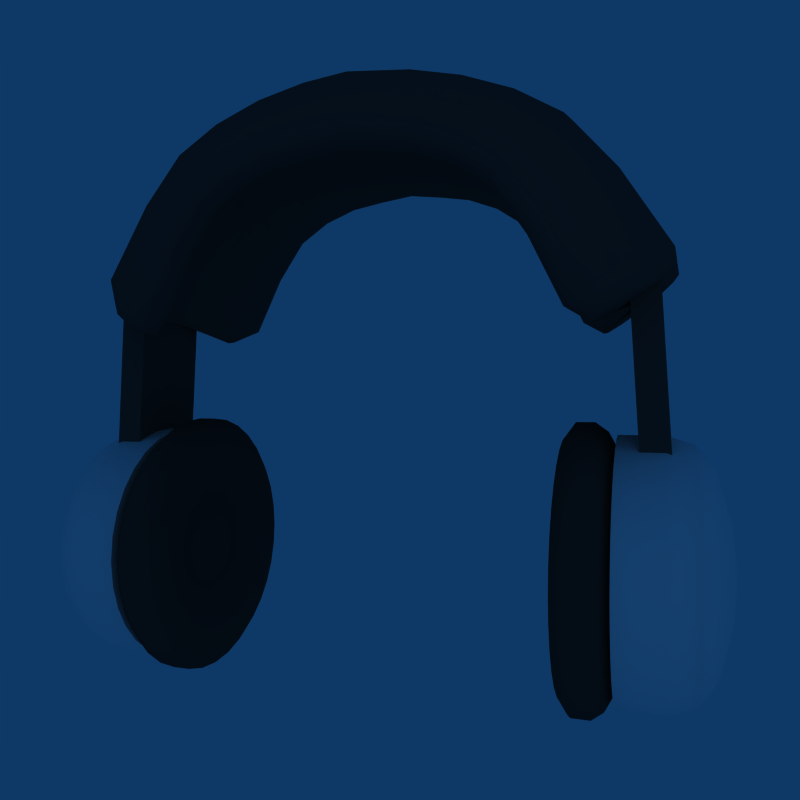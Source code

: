 # Source: sound.blend  (saved by Blender 2.49.2; exported with 4.5.12 LTS)
import bpy
from mathutils import Matrix  # noqa: F401  (used for matrix-valued properties, if any)

bpy.ops.wm.read_factory_settings(use_empty=True)
scene = bpy.context.scene
scene.name = 'Scene'

# ---- collections
col_collection_1 = bpy.data.collections.new('Collection 1'); scene.collection.children.link(col_collection_1)

# ---- materials (node trees are filled in below, after node groups)
mat_white_plastic = bpy.data.materials.new('White Plastic')
mat_white_plastic.alpha_threshold = 0.0
mat_white_plastic.diffuse_color = (1.0, 1.0, 1.0, 1.0)
mat_white_plastic.roughness = 0.5
mat_white_plastic.line_color = (0.0, 0.0, 0.0, 1.0)
mat_soft_rubber = bpy.data.materials.new('Soft Rubber')
mat_soft_rubber.alpha_threshold = 0.0
mat_soft_rubber.diffuse_color = (0.2081, 0.2081, 0.2081, 1.0)
mat_soft_rubber.roughness = 0.5
mat_soft_rubber.specular_intensity = 0.3528
mat_soft_rubber.line_color = (0.0, 0.0, 0.0, 1.0)
mat_metal = bpy.data.materials.new('Metal')
mat_metal.alpha_threshold = 0.0
mat_metal.diffuse_color = (0.2551, 0.2551, 0.2551, 1.0)
mat_metal.specular_color = (0.6545, 0.6545, 0.6545)
mat_metal.roughness = 0.5
mat_metal.specular_intensity = 1.03
mat_metal.line_color = (0.0, 0.0, 0.0, 1.0)

# ---- node groups
ng_auto_smooth = bpy.data.node_groups.new('Auto Smooth', 'GeometryNodeTree')
_s = ng_auto_smooth.interface.new_socket(name='Geometry', in_out='OUTPUT', socket_type='NodeSocketGeometry')
_s = ng_auto_smooth.interface.new_socket(name='Geometry', in_out='INPUT', socket_type='NodeSocketGeometry')
_s = ng_auto_smooth.interface.new_socket(name='Angle', in_out='INPUT', socket_type='NodeSocketFloat')
_s.subtype = 'ANGLE'
_s.min_value = 0.0
_s.max_value = 3.142
ng_auto_smooth.is_modifier = True
_N = ng_auto_smooth.nodes; _L = ng_auto_smooth.links
n0 = _N.new('NodeGroupOutput'); n0.name = 'Group Output'; n0.location = (480, -100)
n1 = _N.new('NodeGroupInput'); n1.name = 'Group Input'; n1.location = (-420, -300)
n2 = _N.new('NodeGroupInput'); n2.name = 'Group Input.001'; n2.location = (-60, -100)
n3 = _N.new('GeometryNodeSetShadeSmooth'); n3.name = 'Set Shade Smooth'; n3.location = (120, -100)
n3.domain = 'EDGE'
n4 = _N.new('GeometryNodeSetShadeSmooth'); n4.name = 'Set Shade Smooth.001'; n4.location = (300, -100)
n5 = _N.new('GeometryNodeInputMeshEdgeAngle'); n5.name = 'Edge Angle'; n5.location = (-420, -220)
n6 = _N.new('GeometryNodeInputEdgeSmooth'); n6.name = 'Is Edge Smooth'; n6.location = (-60, -160)
n7 = _N.new('GeometryNodeInputShadeSmooth'); n7.name = 'Is Face Smooth'; n7.location = (-240, -340)
n8 = _N.new('FunctionNodeBooleanMath'); n8.name = 'Boolean Math'; n8.location = (-60, -220)
n9 = _N.new('FunctionNodeCompare'); n9.name = 'Compare'; n9.location = (-240, -180)
n9.operation = 'LESS_EQUAL'
_L.new(n5.outputs[0], n9.inputs[0])
_L.new(n4.outputs[0], n0.inputs[0])
_L.new(n1.outputs[1], n9.inputs[1])
_L.new(n9.outputs[0], n8.inputs[0])
_L.new(n7.outputs[0], n8.inputs[1])
_L.new(n2.outputs[0], n3.inputs[0])
_L.new(n6.outputs[0], n3.inputs[1])
_L.new(n3.outputs[0], n4.inputs[0])
_L.new(n8.outputs[0], n3.inputs[2])
n0.is_active_output = True

# ---- material node trees

# ---- world
world_world = bpy.data.worlds.new('World'); scene.world = world_world
world_world.color = (0.05656, 0.2208, 0.4)
world_world.use_sun_shadow = False
world_world.sun_shadow_jitter_overblur = 0.0
world_world.cycles.sampling_method = 'MANUAL'
world_world.cycles.sample_map_resolution = 256

# ---- cameras
cam_camera = bpy.data.cameras.new('Camera')
cam_camera.passepartout_alpha = 0.2
cam_camera.clip_end = 100.0
cam_camera.lens = 35.0
cam_camera.ortho_scale = 7.314
cam_camera.show_passepartout = False
cam_camera.show_safe_areas = True
cam_camera.dof.focus_distance = 0.0
cam_camera.dof.aperture_fstop = 128.0

# ---- lights
light_spot = bpy.data.lights.new('Spot', 'POINT')
light_spot.transmission_factor = 0.0
light_spot.cutoff_distance = 30.0
light_spot.energy = 160.3
light_spot.shadow_buffer_clip_start = 1.001
light_spot.shadow_soft_size = 1.0
light_spot.shadow_maximum_resolution = 0.006
light_spot.use_absolute_resolution = True
light_spot.cycles.use_multiple_importance_sampling = False

# ---- meshes
me_cube = bpy.data.meshes.new('Cube')
me_cube.from_pydata([(0.3652, -0.2919, 2.379), (0.348, -0.6743, 2.228), (0.3229, -0.8957, 2.007), (0.3004, -0.9561, 1.81), (0.285, -0.8899, 1.674), (0.2814, -0.7117, 1.643), (0.297, -0.4774, 1.78), (0.3123, -0.2216, 1.915), (1.871, -0.2919, 1.528), (1.761, -0.6743, 1.413), (1.602, -0.8957, 1.245), (1.459, -0.9561, 1.095), (1.361, -0.8899, 0.9911), (1.338, -0.7117, 0.9671), (1.437, -0.4774, 1.072), (1.535, -0.2216, 1.174), (2.299, -0.0003861, 0.9504), (2.256, -0.2919, 0.922), (2.118, -0.6743, 0.8296), (1.915, -0.8957, 0.6946), (1.734, -0.9561, 0.5738), (1.609, -0.8899, 0.4906), (1.58, -0.7117, 0.4712), (1.706, -0.4774, 0.5555), (1.83, -0.2216, 0.6377), (2.292, -0.2399, 0.7224), (2.182, -0.542, 0.6494), (2.022, -0.7169, 0.5428), (1.879, -0.7646, 0.4473), (1.78, -0.7123, 0.3816), (1.757, -0.5715, 0.3663), (1.857, -0.3864, 0.4329), (1.955, -0.1843, 0.4978), (1.997, -0.0003866, 0.5259), (1.955, 0.1835, 0.4978), (1.857, 0.3857, 0.4329), (1.757, 0.5708, 0.3663), (1.78, 0.7116, 0.3816), (1.879, 0.7638, 0.4473), (2.022, 0.7161, 0.5428), (2.182, 0.5412, 0.6494), (2.325, -0.0003862, 0.7449), (2.292, 0.2391, 0.7224), (1.883, -0.0003862, 0.6733), (1.83, 0.2208, 0.6377), (1.706, 0.4766, 0.5555), (1.58, 0.7109, 0.4712), (1.609, 0.8892, 0.4906), (1.734, 0.9553, 0.5738), (1.915, 0.8949, 0.6946), (2.118, 0.6735, 0.8296), (2.256, 0.2912, 0.922), (1.577, -0.0003862, 1.218), (1.535, 0.2208, 1.174), (1.437, 0.4766, 1.072), (1.338, 0.7109, 0.9671), (1.361, 0.8892, 0.9911), (1.459, 0.9553, 1.095), (1.602, 0.8949, 1.245), (1.761, 0.6735, 1.413), (1.904, -0.0003861, 1.563), (1.871, 0.2912, 1.528), (0.3189, -0.0003862, 1.973), (0.3123, 0.2208, 1.915), (0.297, 0.4766, 1.78), (0.2814, 0.7109, 1.643), (0.285, 0.8892, 1.674), (0.3004, 0.9553, 1.81), (0.3229, 0.8949, 2.007), (0.348, 0.6735, 2.228), (0.3652, 0.2912, 2.379), (0.3705, -0.000386, 2.425), (1.173, -0.2919, 2.131), (1.105, -0.6743, 1.999), (1.005, -0.8957, 1.808), (0.9161, -0.9561, 1.636), (0.8548, -0.8899, 1.518), (0.8405, -0.7117, 1.49), (0.9027, -0.4774, 1.61), (0.9633, -0.2216, 1.727), (0.9895, -0.0003862, 1.777), (0.9633, 0.2208, 1.727), (0.9027, 0.4766, 1.61), (0.8405, 0.7109, 1.49), (0.8548, 0.8892, 1.518), (0.9161, 0.9553, 1.636), (1.005, 0.8949, 1.808), (1.105, 0.6735, 1.999), (1.194, -0.0003861, 2.171), (1.173, 0.2912, 2.131), (2.198, 0.3956, 0.7755), (2.284, 0.3956, -0.6993), (2.072, 0.3956, -0.7451), (1.986, 0.3956, 0.7296), (2.198, -0.3956, 0.7755), (2.284, -0.3956, -0.6993), (2.072, -0.3956, -0.7451), (1.986, -0.3956, 0.7296), (1.895, 0.7298, -0.7258), (1.895, 0.8542, -0.8773), (1.895, 0.9466, -1.05), (1.895, 1.003, -1.238), (1.895, 1.023, -1.433), (1.895, 1.003, -1.628), (1.895, 0.9466, -1.816), (1.895, 0.8542, -1.988), (1.895, 0.7298, -2.14), (1.895, 0.5783, -2.264), (1.895, 0.4054, -2.357), (1.895, 0.2178, -2.414), (1.895, 0.02269, -2.433), (1.895, -0.1724, -2.414), (1.895, -0.36, -2.357), (1.895, -0.5329, -2.264), (1.895, -0.6844, -2.14), (1.895, -0.8088, -1.988), (1.895, -0.9012, -1.816), (1.895, -0.9581, -1.628), (1.895, -0.9773, -1.433), (1.895, -0.9581, -1.238), (1.895, -0.9012, -1.05), (1.895, -0.8088, -0.8773), (1.895, -0.6844, -0.7258), (1.895, -0.5329, -0.6014), (1.895, -0.36, -0.509), (1.895, -0.1724, -0.4521), (1.895, 0.02269, -0.4329), (1.895, 0.2178, -0.4521), (1.895, 0.4054, -0.509), (1.895, 0.5783, -0.6014), (2.237, 0.8542, -0.8773), (2.237, 0.7298, -0.7258), (2.237, 0.9466, -1.05), (2.237, 1.003, -1.238), (2.237, 1.023, -1.433), (2.237, 1.003, -1.628), (2.237, 0.9466, -1.816), (2.237, 0.8542, -1.988), (2.237, 0.7298, -2.14), (2.237, 0.5783, -2.264), (2.237, 0.4054, -2.357), (2.237, 0.2178, -2.414), (2.237, 0.02269, -2.433), (2.237, -0.1724, -2.414), (2.237, -0.36, -2.357), (2.237, -0.5329, -2.264), (2.237, -0.6844, -2.14), (2.237, -0.8088, -1.988), (2.237, -0.9012, -1.816), (2.237, -0.9581, -1.628), (2.237, -0.9773, -1.433), (2.237, -0.9581, -1.238), (2.237, -0.9012, -1.05), (2.237, -0.8088, -0.8773), (2.237, -0.6844, -0.7258), (2.237, -0.5329, -0.6014), (2.237, -0.36, -0.509), (2.237, -0.1724, -0.4521), (2.237, 0.02269, -0.4329), (2.237, 0.2178, -0.4521), (2.237, 0.4054, -0.509), (2.237, 0.5783, -0.6014), (2.437, 0.8023, -0.912), (2.437, 0.6857, -0.7699), (2.437, 0.889, -1.074), (2.437, 0.9423, -1.25), (2.437, 0.9603, -1.433), (2.437, 0.9423, -1.616), (2.437, 0.889, -1.792), (2.437, 0.8023, -1.954), (2.437, 0.6857, -2.096), (2.437, 0.5436, -2.213), (2.437, 0.3815, -2.299), (2.437, 0.2056, -2.353), (2.437, 0.02269, -2.371), (2.437, -0.1602, -2.353), (2.437, -0.3361, -2.299), (2.437, -0.4982, -2.213), (2.437, -0.6403, -2.096), (2.437, -0.7569, -1.954), (2.437, -0.8436, -1.792), (2.437, -0.8969, -1.616), (2.437, -0.9149, -1.433), (2.437, -0.8969, -1.25), (2.437, -0.8436, -1.074), (2.437, -0.7569, -0.912), (2.437, -0.6403, -0.7699), (2.437, -0.4982, -0.6533), (2.437, -0.3361, -0.5666), (2.437, -0.1602, -0.5133), (2.437, 0.02269, -0.4953), (2.437, 0.2056, -0.5133), (2.437, 0.3815, -0.5666), (2.437, 0.5436, -0.6533), (2.582, 0.6425, -1.019), (2.582, 0.5498, -0.9058), (2.582, 0.7114, -1.148), (2.582, 0.7539, -1.287), (2.582, 0.7682, -1.433), (2.582, 0.7539, -1.578), (2.582, 0.7114, -1.718), (2.582, 0.6425, -1.847), (2.582, 0.5498, -1.96), (2.582, 0.4369, -2.053), (2.582, 0.308, -2.122), (2.582, 0.1681, -2.164), (2.582, 0.02269, -2.178), (2.582, -0.1227, -2.164), (2.582, -0.2626, -2.122), (2.582, -0.3915, -2.053), (2.582, -0.5045, -1.96), (2.582, -0.5972, -1.847), (2.582, -0.6661, -1.718), (2.582, -0.7085, -1.578), (2.582, -0.7228, -1.433), (2.582, -0.7085, -1.287), (2.582, -0.6661, -1.148), (2.582, -0.5972, -1.019), (2.582, -0.5045, -0.9058), (2.582, -0.3915, -0.813), (2.582, -0.2626, -0.7441), (2.582, -0.1227, -0.7017), (2.582, 0.02269, -0.6874), (2.582, 0.1681, -0.7017), (2.582, 0.308, -0.7442), (2.582, 0.4369, -0.813), (2.679, 0.3594, -1.208), (2.679, 0.309, -1.147), (2.679, 0.3968, -1.278), (2.679, 0.4199, -1.354), (2.679, 0.4277, -1.433), (2.679, 0.4199, -1.512), (2.679, 0.3968, -1.588), (2.679, 0.3594, -1.658), (2.679, 0.309, -1.719), (2.679, 0.2477, -1.77), (2.679, 0.1777, -1.807), (2.679, 0.1017, -1.83), (2.679, 0.02269, -1.838), (2.679, -0.05631, -1.83), (2.679, -0.1323, -1.807), (2.679, -0.2023, -1.77), (2.679, -0.2637, -1.719), (2.679, -0.314, -1.658), (2.679, -0.3514, -1.588), (2.679, -0.3745, -1.512), (2.679, -0.3823, -1.433), (2.679, -0.3745, -1.354), (2.679, -0.3514, -1.278), (2.679, -0.314, -1.208), (2.679, -0.2637, -1.147), (2.679, -0.2023, -1.096), (2.679, -0.1323, -1.059), (2.679, -0.05631, -1.036), (2.679, 0.02269, -1.028), (2.679, 0.1017, -1.036), (2.679, 0.1777, -1.059), (2.679, 0.2477, -1.096), (2.727, 0.02269, -1.433), (1.895, 0.6494, -0.8062), (1.895, 0.7596, -0.9405), (1.895, 0.8415, -1.094), (1.895, 0.892, -1.26), (1.895, 0.909, -1.433), (1.895, 0.892, -1.606), (1.895, 0.8415, -1.772), (1.895, 0.7596, -1.925), (1.895, 0.6494, -2.06), (1.895, 0.5151, -2.17), (1.895, 0.3619, -2.252), (1.895, 0.1956, -2.302), (1.895, 0.02269, -2.319), (1.895, -0.1502, -2.302), (1.895, -0.3165, -2.252), (1.895, -0.4697, -2.17), (1.895, -0.604, -2.06), (1.895, -0.7142, -1.925), (1.895, -0.7961, -1.772), (1.895, -0.8466, -1.606), (1.895, -0.8636, -1.433), (1.895, -0.8466, -1.26), (1.895, -0.7961, -1.094), (1.895, -0.7142, -0.9405), (1.895, -0.604, -0.8062), (1.895, -0.4697, -0.696), (1.895, -0.3165, -0.6141), (1.895, -0.1502, -0.5636), (1.895, 0.02269, -0.5466), (1.895, 0.1956, -0.5636), (1.895, 0.3619, -0.6141), (1.895, 0.5151, -0.696), (1.816, 0.8803, -0.8598), (1.816, 0.7521, -0.7035), (1.816, 0.9757, -1.038), (1.816, 1.034, -1.232), (1.816, 1.054, -1.433), (1.816, 1.034, -1.634), (1.816, 0.9757, -1.828), (1.816, 0.8803, -2.006), (1.816, 0.7521, -2.162), (1.816, 0.5957, -2.291), (1.816, 0.4174, -2.386), (1.816, 0.2239, -2.445), (1.816, 0.02269, -2.464), (1.816, -0.1785, -2.445), (1.816, -0.372, -2.386), (1.816, -0.5504, -2.291), (1.816, -0.7067, -2.162), (1.816, -0.8349, -2.006), (1.816, -0.9303, -1.828), (1.816, -0.989, -1.634), (1.816, -1.009, -1.433), (1.816, -0.989, -1.232), (1.816, -0.9303, -1.038), (1.816, -0.8349, -0.8598), (1.816, -0.7067, -0.7035), (1.816, -0.5504, -0.5753), (1.816, -0.372, -0.4799), (1.816, -0.1785, -0.4212), (1.816, 0.02269, -0.4014), (1.816, 0.2239, -0.4212), (1.816, 0.4174, -0.4799), (1.816, 0.5958, -0.5753), (1.731, 0.7957, -0.6599), (1.731, 0.9316, -0.8256), (1.731, 1.033, -1.015), (1.731, 1.095, -1.22), (1.731, 1.116, -1.433), (1.731, 1.095, -1.646), (1.731, 1.033, -1.851), (1.731, 0.9316, -2.04), (1.731, 0.7957, -2.206), (1.731, 0.63, -2.342), (1.731, 0.441, -2.443), (1.731, 0.236, -2.505), (1.731, 0.02269, -2.526), (1.731, -0.1906, -2.505), (1.731, -0.3956, -2.443), (1.731, -0.5846, -2.342), (1.731, -0.7503, -2.206), (1.731, -0.8862, -2.04), (1.731, -0.9872, -1.851), (1.731, -1.049, -1.646), (1.731, -1.07, -1.433), (1.731, -1.049, -1.22), (1.731, -0.9872, -1.015), (1.731, -0.8862, -0.8256), (1.731, -0.7503, -0.6599), (1.731, -0.5846, -0.524), (1.731, -0.3956, -0.423), (1.731, -0.1906, -0.3608), (1.731, 0.02269, -0.3397), (1.731, 0.236, -0.3608), (1.731, 0.441, -0.423), (1.731, 0.63, -0.524), (1.587, 0.9316, -0.8256), (1.587, 0.7957, -0.6599), (1.587, 1.033, -1.015), (1.587, 1.095, -1.22), (1.587, 1.116, -1.433), (1.587, 1.095, -1.646), (1.587, 1.033, -1.851), (1.587, 0.9316, -2.04), (1.587, 0.7957, -2.206), (1.587, 0.63, -2.342), (1.587, 0.441, -2.443), (1.587, 0.236, -2.505), (1.587, 0.02269, -2.526), (1.587, -0.1906, -2.505), (1.587, -0.3956, -2.443), (1.587, -0.5846, -2.342), (1.587, -0.7503, -2.206), (1.587, -0.8862, -2.04), (1.587, -0.9872, -1.851), (1.587, -1.049, -1.646), (1.587, -1.07, -1.433), (1.587, -1.049, -1.22), (1.587, -0.9872, -1.015), (1.587, -0.8862, -0.8256), (1.587, -0.7503, -0.6599), (1.587, -0.5846, -0.524), (1.587, -0.3956, -0.423), (1.587, -0.1906, -0.3608), (1.587, 0.02269, -0.3397), (1.587, 0.236, -0.3608), (1.587, 0.441, -0.423), (1.587, 0.63, -0.524), (1.508, 0.8413, -0.8859), (1.508, 0.7188, -0.7368), (1.508, 0.9322, -1.056), (1.508, 0.9883, -1.241), (1.508, 1.007, -1.433), (1.508, 0.9883, -1.625), (1.508, 0.9322, -1.81), (1.508, 0.8413, -1.98), (1.508, 0.7188, -2.129), (1.508, 0.5696, -2.251), (1.508, 0.3994, -2.342), (1.508, 0.2148, -2.398), (1.508, 0.02269, -2.417), (1.508, -0.1694, -2.398), (1.508, -0.3541, -2.342), (1.508, -0.5243, -2.251), (1.508, -0.6735, -2.129), (1.508, -0.7959, -1.98), (1.508, -0.8869, -1.81), (1.508, -0.9429, -1.625), (1.508, -0.9618, -1.433), (1.508, -0.9429, -1.241), (1.508, -0.8869, -1.056), (1.508, -0.7959, -0.8859), (1.508, -0.6735, -0.7368), (1.508, -0.5243, -0.6143), (1.508, -0.3541, -0.5233), (1.508, -0.1694, -0.4673), (1.508, 0.02269, -0.4484), (1.508, 0.2148, -0.4673), (1.508, 0.3994, -0.5233), (1.508, 0.5696, -0.6143), (1.503, 0.4735, -0.9821), (1.503, 0.5528, -1.079), (1.503, 0.6117, -1.189), (1.503, 0.648, -1.309), (1.503, 0.6603, -1.433), (1.503, 0.648, -1.557), (1.503, 0.6117, -1.677), (1.503, 0.5528, -1.787), (1.503, 0.4735, -1.884), (1.503, 0.3769, -1.963), (1.503, 0.2667, -2.022), (1.503, 0.1471, -2.058), (1.503, 0.02269, -2.07), (1.503, -0.1017, -2.058), (1.503, -0.2213, -2.022), (1.503, -0.3315, -1.963), (1.503, -0.4281, -1.884), (1.503, -0.5074, -1.787), (1.503, -0.5664, -1.677), (1.503, -0.6026, -1.557), (1.503, -0.6149, -1.433), (1.503, -0.6026, -1.309), (1.503, -0.5664, -1.189), (1.503, -0.5074, -1.079), (1.503, -0.4281, -0.9821), (1.503, -0.3315, -0.9028), (1.503, -0.2213, -0.8439), (1.503, -0.1017, -0.8076), (1.503, 0.02269, -0.7953), (1.503, 0.1471, -0.8076), (1.503, 0.2667, -0.8439), (1.503, 0.3769, -0.9028), (1.636, 0.2977, -1.158), (1.636, 0.3461, -1.217), (1.636, 0.382, -1.284), (1.636, 0.4041, -1.357), (1.636, 0.4116, -1.433), (1.636, 0.4041, -1.509), (1.636, 0.382, -1.582), (1.636, 0.3461, -1.649), (1.636, 0.2977, -1.708), (1.636, 0.2388, -1.756), (1.636, 0.1715, -1.792), (1.636, 0.09856, -1.814), (1.636, 0.02269, -1.822), (1.636, -0.05318, -1.814), (1.636, -0.1261, -1.792), (1.636, -0.1934, -1.756), (1.636, -0.2523, -1.708), (1.636, -0.3007, -1.649), (1.636, -0.3366, -1.582), (1.636, -0.3587, -1.509), (1.636, -0.3662, -1.433), (1.636, -0.3587, -1.357), (1.636, -0.3366, -1.284), (1.636, -0.3007, -1.217), (1.636, -0.2523, -1.158), (1.636, -0.1934, -1.11), (1.636, -0.1261, -1.074), (1.636, -0.05318, -1.051), (1.636, 0.02269, -1.044), (1.636, 0.09856, -1.051), (1.636, 0.1715, -1.074), (1.636, 0.2388, -1.11), (1.564, 0.1923, -1.263), (1.564, 0.2222, -1.3), (1.564, 0.2443, -1.341), (1.564, 0.258, -1.386), (1.564, 0.2626, -1.433), (1.564, 0.258, -1.48), (1.564, 0.2443, -1.525), (1.564, 0.2222, -1.566), (1.564, 0.1923, -1.603), (1.564, 0.156, -1.632), (1.564, 0.1145, -1.655), (1.564, 0.06949, -1.668), (1.564, 0.02269, -1.673), (1.564, -0.02411, -1.668), (1.564, -0.06912, -1.655), (1.564, -0.1106, -1.632), (1.564, -0.1469, -1.603), (1.564, -0.1768, -1.566), (1.564, -0.199, -1.525), (1.564, -0.2126, -1.48), (1.564, -0.2172, -1.433), (1.564, -0.2126, -1.386), (1.564, -0.199, -1.341), (1.564, -0.1768, -1.3), (1.564, -0.1469, -1.263), (1.564, -0.1106, -1.233), (1.564, -0.06912, -1.211), (1.564, -0.02411, -1.198), (1.564, 0.02269, -1.193), (1.564, 0.0695, -1.198), (1.564, 0.1145, -1.211), (1.564, 0.156, -1.233), (1.522, 0.02269, -1.433), (-3.848e-05, -0.2919, 2.416), (-3.555e-05, -0.6743, 2.265), (-3.126e-05, -0.8957, 2.045), (-3.058e-05, -0.0003862, 2.01), (-3.126e-05, 0.8949, 2.045), (-3.555e-05, 0.6735, 2.265), (-3.848e-05, 0.2912, 2.416), (-3.939e-05, -0.0003861, 2.463), (0.7747, -0.2919, 2.283), (1.533, -0.2919, 1.915), (0.7321, -0.6743, 2.142), (1.445, -0.6743, 1.792), (0.6698, -0.8957, 1.936), (1.315, -0.8957, 1.612), (0.614, -0.9561, 1.752), (1.199, -0.9561, 1.451), (0.5756, -0.8899, 1.625), (1.119, -0.8899, 1.34), (0.5667, -0.7117, 1.595), (1.101, -0.7117, 1.314), (0.6056, -0.4774, 1.724), (1.181, -0.4774, 1.427), (0.6435, -0.2216, 1.849), (1.26, -0.2216, 1.536), (1.295, -0.0003862, 1.584), (0.6599, -0.0003862, 1.904), (1.26, 0.2208, 1.536), (0.6435, 0.2208, 1.849), (1.181, 0.4766, 1.427), (0.6056, 0.4766, 1.724), (1.101, 0.7109, 1.314), (0.5667, 0.7109, 1.595), (1.119, 0.8892, 1.34), (0.5756, 0.8892, 1.625), (1.199, 0.9553, 1.451), (0.614, 0.9553, 1.752), (1.315, 0.8949, 1.612), (0.6698, 0.8949, 1.936), (1.445, 0.6735, 1.792), (0.7321, 0.6735, 2.142), (1.56, -0.0003861, 1.953), (0.7879, -0.000386, 2.327), (1.533, 0.2912, 1.915), (0.7747, 0.2912, 2.283), (-0.7748, 0.2912, 2.283), (-1.533, 0.2912, 1.915), (-0.7879, -0.000386, 2.327), (-1.561, -0.0003861, 1.953), (-0.7322, 0.6735, 2.142), (-1.445, 0.6735, 1.792), (-0.6698, 0.8949, 1.936), (-1.315, 0.8949, 1.612), (-0.6141, 0.9553, 1.752), (-1.199, 0.9553, 1.451), (-0.5756, 0.8892, 1.625), (-1.119, 0.8892, 1.34), (-0.5667, 0.7109, 1.595), (-1.101, 0.7109, 1.314), (-0.6056, 0.4766, 1.724), (-1.182, 0.4766, 1.427), (-0.6436, 0.2208, 1.849), (-1.26, 0.2208, 1.536), (-0.66, -0.0003862, 1.904), (-1.295, -0.0003862, 1.584), (-1.26, -0.2216, 1.536), (-0.6436, -0.2216, 1.849), (-1.182, -0.4774, 1.427), (-0.6056, -0.4774, 1.724), (-1.101, -0.7117, 1.314), (-0.5667, -0.7117, 1.595), (-1.119, -0.8899, 1.34), (-0.5756, -0.8899, 1.625), (-1.199, -0.9561, 1.451), (-0.6141, -0.9561, 1.752), (-1.315, -0.8957, 1.612), (-0.6698, -0.8957, 1.936), (-1.445, -0.6743, 1.792), (-0.7322, -0.6743, 2.142), (-1.533, -0.2919, 1.915), (-0.7748, -0.2919, 2.283), (-3.257e-05, 0.9553, 1.847), (-3.521e-05, 0.8892, 1.711), (-3.583e-05, 0.7109, 1.68), (-3.315e-05, 0.4766, 1.817), (-3.054e-05, 0.2208, 1.952), (-3.054e-05, -0.2216, 1.952), (-3.315e-05, -0.4774, 1.817), (-3.583e-05, -0.7117, 1.68), (-3.521e-05, -0.8899, 1.711), (-3.257e-05, -0.9561, 1.847), (-1.522, 0.02269, -1.433), (-1.564, 0.156, -1.233), (-1.564, 0.1145, -1.211), (-1.564, 0.0695, -1.198), (-1.564, 0.02269, -1.193), (-1.564, -0.02411, -1.198), (-1.564, -0.06912, -1.211), (-1.564, -0.1106, -1.233), (-1.564, -0.1469, -1.263), (-1.564, -0.1768, -1.3), (-1.564, -0.199, -1.341), (-1.564, -0.2126, -1.386), (-1.564, -0.2172, -1.433), (-1.564, -0.2126, -1.48), (-1.564, -0.199, -1.525), (-1.564, -0.1768, -1.566), (-1.564, -0.1469, -1.603), (-1.564, -0.1106, -1.632), (-1.564, -0.06912, -1.655), (-1.564, -0.02411, -1.668), (-1.564, 0.02269, -1.673), (-1.564, 0.06949, -1.668), (-1.564, 0.1145, -1.655), (-1.564, 0.156, -1.632), (-1.564, 0.1923, -1.603), (-1.564, 0.2222, -1.566), (-1.564, 0.2443, -1.525), (-1.564, 0.258, -1.48), (-1.564, 0.2626, -1.433), (-1.564, 0.258, -1.386), (-1.564, 0.2443, -1.341), (-1.564, 0.2222, -1.3), (-1.564, 0.1923, -1.263), (-1.636, 0.2388, -1.11), (-1.636, 0.1715, -1.074), (-1.636, 0.09856, -1.051), (-1.636, 0.02269, -1.044), (-1.636, -0.05318, -1.051), (-1.636, -0.1261, -1.074), (-1.636, -0.1934, -1.11), (-1.636, -0.2523, -1.158), (-1.636, -0.3007, -1.217), (-1.636, -0.3366, -1.284), (-1.636, -0.3587, -1.357), (-1.636, -0.3662, -1.433), (-1.636, -0.3587, -1.509), (-1.636, -0.3366, -1.582), (-1.636, -0.3007, -1.649), (-1.636, -0.2523, -1.708), (-1.636, -0.1934, -1.756), (-1.636, -0.1261, -1.792), (-1.636, -0.05318, -1.814), (-1.636, 0.02269, -1.822), (-1.636, 0.09856, -1.814), (-1.636, 0.1715, -1.792), (-1.636, 0.2388, -1.756), (-1.636, 0.2977, -1.708), (-1.636, 0.3461, -1.649), (-1.636, 0.382, -1.582), (-1.636, 0.4041, -1.509), (-1.636, 0.4116, -1.433), (-1.636, 0.4041, -1.357), (-1.636, 0.382, -1.284), (-1.636, 0.3461, -1.217), (-1.636, 0.2977, -1.158), (-1.503, 0.3769, -0.9028), (-1.503, 0.2667, -0.8439), (-1.503, 0.1471, -0.8076), (-1.503, 0.02269, -0.7953), (-1.503, -0.1017, -0.8076), (-1.503, -0.2213, -0.8439), (-1.503, -0.3315, -0.9028), (-1.503, -0.4281, -0.9821), (-1.503, -0.5074, -1.079), (-1.503, -0.5664, -1.189), (-1.503, -0.6026, -1.309), (-1.503, -0.6149, -1.433), (-1.503, -0.6026, -1.557), (-1.503, -0.5664, -1.677), (-1.503, -0.5074, -1.787), (-1.503, -0.4281, -1.884), (-1.503, -0.3315, -1.963), (-1.503, -0.2213, -2.022), (-1.503, -0.1017, -2.058), (-1.503, 0.02269, -2.07), (-1.503, 0.1471, -2.058), (-1.503, 0.2667, -2.022), (-1.503, 0.3769, -1.963), (-1.503, 0.4735, -1.884), (-1.503, 0.5528, -1.787), (-1.503, 0.6117, -1.677), (-1.503, 0.648, -1.557), (-1.503, 0.6603, -1.433), (-1.503, 0.648, -1.309), (-1.503, 0.6117, -1.189), (-1.503, 0.5528, -1.079), (-1.503, 0.4735, -0.9821), (-1.508, 0.5696, -0.6143), (-1.508, 0.3994, -0.5233), (-1.508, 0.2148, -0.4673), (-1.508, 0.02269, -0.4484), (-1.508, -0.1694, -0.4673), (-1.508, -0.3541, -0.5233), (-1.508, -0.5243, -0.6143), (-1.508, -0.6735, -0.7368), (-1.508, -0.7959, -0.8859), (-1.508, -0.8869, -1.056), (-1.508, -0.9429, -1.241), (-1.508, -0.9618, -1.433), (-1.508, -0.9429, -1.625), (-1.508, -0.8869, -1.81), (-1.508, -0.7959, -1.98), (-1.508, -0.6735, -2.129), (-1.508, -0.5243, -2.251), (-1.508, -0.3541, -2.342), (-1.508, -0.1694, -2.398), (-1.508, 0.02269, -2.417), (-1.508, 0.2148, -2.398), (-1.508, 0.3994, -2.342), (-1.508, 0.5696, -2.251), (-1.508, 0.7188, -2.129), (-1.508, 0.8413, -1.98), (-1.508, 0.9322, -1.81), (-1.508, 0.9883, -1.625), (-1.508, 1.007, -1.433), (-1.508, 0.9883, -1.241), (-1.508, 0.9322, -1.056), (-1.508, 0.7188, -0.7368), (-1.508, 0.8413, -0.8859), (-1.587, 0.63, -0.524), (-1.587, 0.441, -0.423), (-1.587, 0.236, -0.3608), (-1.587, 0.02269, -0.3397), (-1.587, -0.1906, -0.3608), (-1.587, -0.3956, -0.423), (-1.587, -0.5846, -0.524), (-1.587, -0.7503, -0.6599), (-1.587, -0.8862, -0.8256), (-1.587, -0.9872, -1.015), (-1.587, -1.049, -1.22), (-1.587, -1.07, -1.433), (-1.587, -1.049, -1.646), (-1.587, -0.9872, -1.851), (-1.587, -0.8862, -2.04), (-1.587, -0.7503, -2.206), (-1.587, -0.5846, -2.342), (-1.587, -0.3956, -2.443), (-1.587, -0.1906, -2.505), (-1.587, 0.02269, -2.526), (-1.587, 0.236, -2.505), (-1.587, 0.441, -2.443), (-1.587, 0.63, -2.342), (-1.587, 0.7957, -2.206), (-1.587, 0.9316, -2.04), (-1.587, 1.033, -1.851), (-1.587, 1.095, -1.646), (-1.587, 1.116, -1.433), (-1.587, 1.095, -1.22), (-1.587, 1.033, -1.015), (-1.587, 0.7957, -0.6599), (-1.587, 0.9316, -0.8256), (-1.731, 0.63, -0.524), (-1.731, 0.441, -0.423), (-1.731, 0.236, -0.3608), (-1.731, 0.02269, -0.3397), (-1.731, -0.1906, -0.3608), (-1.731, -0.3956, -0.423), (-1.731, -0.5846, -0.524), (-1.731, -0.7503, -0.6599), (-1.731, -0.8862, -0.8256), (-1.731, -0.9872, -1.015), (-1.731, -1.049, -1.22), (-1.731, -1.07, -1.433), (-1.731, -1.049, -1.646), (-1.731, -0.9872, -1.851), (-1.731, -0.8862, -2.04), (-1.731, -0.7503, -2.206), (-1.731, -0.5846, -2.342), (-1.731, -0.3956, -2.443), (-1.731, -0.1906, -2.505), (-1.731, 0.02269, -2.526), (-1.731, 0.236, -2.505), (-1.731, 0.441, -2.443), (-1.731, 0.63, -2.342), (-1.731, 0.7957, -2.206), (-1.731, 0.9316, -2.04), (-1.731, 1.033, -1.851), (-1.731, 1.095, -1.646), (-1.731, 1.116, -1.433), (-1.731, 1.095, -1.22), (-1.731, 1.033, -1.015), (-1.731, 0.9316, -0.8256), (-1.731, 0.7957, -0.6599), (-1.816, 0.5958, -0.5753), (-1.816, 0.4174, -0.4799), (-1.816, 0.2239, -0.4212), (-1.816, 0.02269, -0.4014), (-1.816, -0.1785, -0.4212), (-1.816, -0.372, -0.4799), (-1.816, -0.5504, -0.5753), (-1.816, -0.7067, -0.7035), (-1.816, -0.8349, -0.8598), (-1.816, -0.9303, -1.038), (-1.816, -0.989, -1.232), (-1.816, -1.009, -1.433), (-1.816, -0.989, -1.634), (-1.816, -0.9303, -1.828), (-1.816, -0.8349, -2.006), (-1.816, -0.7067, -2.162), (-1.816, -0.5504, -2.291), (-1.816, -0.372, -2.386), (-1.816, -0.1785, -2.445), (-1.816, 0.02269, -2.464), (-1.816, 0.2239, -2.445), (-1.816, 0.4174, -2.386), (-1.816, 0.5957, -2.291), (-1.816, 0.7521, -2.162), (-1.816, 0.8803, -2.006), (-1.816, 0.9757, -1.828), (-1.816, 1.034, -1.634), (-1.816, 1.054, -1.433), (-1.816, 1.034, -1.232), (-1.816, 0.9757, -1.038), (-1.816, 0.7521, -0.7035), (-1.816, 0.8803, -0.8598), (-1.896, 0.5151, -0.696), (-1.896, 0.3619, -0.6141), (-1.896, 0.1956, -0.5636), (-1.896, 0.02269, -0.5466), (-1.896, -0.1502, -0.5636), (-1.896, -0.3165, -0.6141), (-1.896, -0.4697, -0.696), (-1.896, -0.604, -0.8062), (-1.896, -0.7142, -0.9405), (-1.896, -0.7961, -1.094), (-1.896, -0.8466, -1.26), (-1.896, -0.8636, -1.433), (-1.896, -0.8466, -1.606), (-1.896, -0.7961, -1.772), (-1.896, -0.7142, -1.925), (-1.896, -0.604, -2.06), (-1.896, -0.4697, -2.17), (-1.896, -0.3165, -2.252), (-1.896, -0.1502, -2.302), (-1.896, 0.02269, -2.319), (-1.896, 0.1956, -2.302), (-1.896, 0.3619, -2.252), (-1.896, 0.5151, -2.17), (-1.896, 0.6494, -2.06), (-1.896, 0.7596, -1.925), (-1.896, 0.8415, -1.772), (-1.896, 0.892, -1.606), (-1.896, 0.909, -1.433), (-1.896, 0.892, -1.26), (-1.896, 0.8415, -1.094), (-1.896, 0.7596, -0.9405), (-1.896, 0.6494, -0.8062), (-2.727, 0.02269, -1.433), (-2.679, 0.2477, -1.096), (-2.679, 0.1777, -1.059), (-2.679, 0.1017, -1.036), (-2.679, 0.02269, -1.028), (-2.679, -0.05631, -1.036), (-2.679, -0.1323, -1.059), (-2.679, -0.2023, -1.096), (-2.679, -0.2637, -1.147), (-2.679, -0.314, -1.208), (-2.679, -0.3514, -1.278), (-2.679, -0.3745, -1.354), (-2.679, -0.3823, -1.433), (-2.679, -0.3745, -1.512), (-2.679, -0.3514, -1.588), (-2.679, -0.314, -1.658), (-2.679, -0.2637, -1.719), (-2.679, -0.2023, -1.77), (-2.679, -0.1323, -1.807), (-2.679, -0.05631, -1.83), (-2.679, 0.02269, -1.838), (-2.679, 0.1017, -1.83), (-2.679, 0.1777, -1.807), (-2.679, 0.2477, -1.77), (-2.679, 0.309, -1.719), (-2.679, 0.3594, -1.658), (-2.679, 0.3968, -1.588), (-2.679, 0.4199, -1.512), (-2.679, 0.4277, -1.433), (-2.679, 0.4199, -1.354), (-2.679, 0.3968, -1.278), (-2.679, 0.309, -1.147), (-2.679, 0.3594, -1.208), (-2.582, 0.4369, -0.813), (-2.582, 0.308, -0.7442), (-2.582, 0.1681, -0.7017), (-2.582, 0.02269, -0.6874), (-2.582, -0.1227, -0.7017), (-2.582, -0.2626, -0.7441), (-2.582, -0.3915, -0.813), (-2.582, -0.5045, -0.9058), (-2.582, -0.5972, -1.019), (-2.582, -0.6661, -1.148), (-2.582, -0.7085, -1.287), (-2.582, -0.7228, -1.433), (-2.582, -0.7085, -1.578), (-2.582, -0.6661, -1.718), (-2.582, -0.5972, -1.847), (-2.582, -0.5045, -1.96), (-2.582, -0.3915, -2.053), (-2.582, -0.2626, -2.122), (-2.582, -0.1227, -2.164), (-2.582, 0.02269, -2.178), (-2.582, 0.1681, -2.164), (-2.582, 0.308, -2.122), (-2.582, 0.4369, -2.053), (-2.582, 0.5498, -1.96), (-2.582, 0.6425, -1.847), (-2.582, 0.7114, -1.718), (-2.582, 0.7539, -1.578), (-2.582, 0.7682, -1.433), (-2.582, 0.7539, -1.287), (-2.582, 0.7114, -1.148), (-2.582, 0.5498, -0.9058), (-2.582, 0.6425, -1.019), (-2.437, 0.5436, -0.6533), (-2.437, 0.3815, -0.5666), (-2.437, 0.2056, -0.5133), (-2.437, 0.02269, -0.4953), (-2.437, -0.1602, -0.5133), (-2.437, -0.3361, -0.5666), (-2.437, -0.4982, -0.6533), (-2.437, -0.6403, -0.7699), (-2.437, -0.7569, -0.912), (-2.437, -0.8436, -1.074), (-2.437, -0.8969, -1.25), (-2.437, -0.9149, -1.433), (-2.437, -0.8969, -1.616), (-2.437, -0.8436, -1.792), (-2.437, -0.7569, -1.954), (-2.437, -0.6403, -2.096), (-2.437, -0.4982, -2.213), (-2.437, -0.3361, -2.299), (-2.437, -0.1602, -2.353), (-2.437, 0.02269, -2.371), (-2.437, 0.2056, -2.353), (-2.437, 0.3815, -2.299), (-2.437, 0.5436, -2.213), (-2.437, 0.6857, -2.096), (-2.437, 0.8023, -1.954), (-2.437, 0.889, -1.792), (-2.437, 0.9423, -1.616), (-2.437, 0.9603, -1.433), (-2.437, 0.9423, -1.25), (-2.437, 0.889, -1.074), (-2.437, 0.6857, -0.7699), (-2.437, 0.8023, -0.912), (-2.237, 0.5783, -0.6014), (-2.237, 0.4054, -0.509), (-2.237, 0.2178, -0.4521), (-2.237, 0.02269, -0.4329), (-2.237, -0.1724, -0.4521), (-2.237, -0.36, -0.509), (-2.237, -0.5329, -0.6014), (-2.237, -0.6844, -0.7258), (-2.237, -0.8088, -0.8773), (-2.237, -0.9012, -1.05), (-2.237, -0.9581, -1.238), (-2.237, -0.9773, -1.433), (-2.237, -0.9581, -1.628), (-2.237, -0.9012, -1.816), (-2.237, -0.8088, -1.988), (-2.237, -0.6844, -2.14), (-2.237, -0.5329, -2.264), (-2.237, -0.36, -2.357), (-2.237, -0.1724, -2.414), (-2.237, 0.02269, -2.433), (-2.237, 0.2178, -2.414), (-2.237, 0.4054, -2.357), (-2.237, 0.5783, -2.264), (-2.237, 0.7298, -2.14), (-2.237, 0.8542, -1.988), (-2.237, 0.9466, -1.816), (-2.237, 1.003, -1.628), (-2.237, 1.023, -1.433), (-2.237, 1.003, -1.238), (-2.237, 0.9466, -1.05), (-2.237, 0.7298, -0.7258), (-2.237, 0.8542, -0.8773), (-1.896, 0.5783, -0.6014), (-1.896, 0.4054, -0.509), (-1.896, 0.2178, -0.4521), (-1.896, 0.02269, -0.4329), (-1.896, -0.1724, -0.4521), (-1.896, -0.36, -0.509), (-1.896, -0.5329, -0.6014), (-1.896, -0.6844, -0.7258), (-1.896, -0.8088, -0.8773), (-1.896, -0.9012, -1.05), (-1.896, -0.9581, -1.238), (-1.896, -0.9773, -1.433), (-1.896, -0.9581, -1.628), (-1.896, -0.9012, -1.816), (-1.896, -0.8088, -1.988), (-1.896, -0.6844, -2.14), (-1.896, -0.5329, -2.264), (-1.896, -0.36, -2.357), (-1.896, -0.1724, -2.414), (-1.896, 0.02269, -2.433), (-1.896, 0.2178, -2.414), (-1.896, 0.4054, -2.357), (-1.896, 0.5783, -2.264), (-1.896, 0.7298, -2.14), (-1.896, 0.8542, -1.988), (-1.896, 0.9466, -1.816), (-1.896, 1.003, -1.628), (-1.896, 1.023, -1.433), (-1.896, 1.003, -1.238), (-1.896, 0.9466, -1.05), (-1.896, 0.8542, -0.8773), (-1.896, 0.7298, -0.7258), (-1.986, -0.3956, 0.7296), (-2.072, -0.3956, -0.7451), (-2.284, -0.3956, -0.6993), (-2.199, -0.3956, 0.7755), (-1.986, 0.3956, 0.7296), (-2.072, 0.3956, -0.7451), (-2.284, 0.3956, -0.6993), (-2.199, 0.3956, 0.7755), (-1.173, 0.2912, 2.131), (-1.194, -0.0003861, 2.171), (-1.105, 0.6735, 1.999), (-1.005, 0.8949, 1.808), (-0.9162, 0.9553, 1.636), (-0.8548, 0.8892, 1.518), (-0.8406, 0.7109, 1.49), (-0.9027, 0.4766, 1.61), (-0.9633, 0.2208, 1.727), (-0.9895, -0.0003862, 1.777), (-0.9633, -0.2216, 1.727), (-0.9027, -0.4774, 1.61), (-0.8406, -0.7117, 1.49), (-0.8548, -0.8899, 1.518), (-0.9162, -0.9561, 1.636), (-1.005, -0.8957, 1.808), (-1.105, -0.6743, 1.999), (-1.173, -0.2919, 2.131), (-0.3705, -0.000386, 2.425), (-0.3652, 0.2912, 2.379), (-0.3481, 0.6735, 2.228), (-0.323, 0.8949, 2.007), (-0.3005, 0.9553, 1.81), (-0.285, 0.8892, 1.674), (-0.2814, 0.7109, 1.643), (-0.2971, 0.4766, 1.78), (-0.3124, 0.2208, 1.915), (-0.319, -0.0003862, 1.973), (-1.871, 0.2912, 1.528), (-1.904, -0.0003861, 1.563), (-1.762, 0.6735, 1.413), (-1.602, 0.8949, 1.245), (-1.459, 0.9553, 1.095), (-1.361, 0.8892, 0.9911), (-1.338, 0.7109, 0.9671), (-1.437, 0.4766, 1.072), (-1.535, 0.2208, 1.174), (-1.577, -0.0003862, 1.218), (-2.256, 0.2912, 0.922), (-2.118, 0.6735, 0.8296), (-1.915, 0.8949, 0.6946), (-1.734, 0.9553, 0.5738), (-1.609, 0.8892, 0.4906), (-1.58, 0.7109, 0.4712), (-1.706, 0.4766, 0.5555), (-1.83, 0.2208, 0.6377), (-1.883, -0.0003862, 0.6733), (-2.292, 0.2391, 0.7224), (-2.325, -0.0003862, 0.7449), (-2.182, 0.5412, 0.6494), (-2.022, 0.7161, 0.5428), (-1.879, 0.7638, 0.4473), (-1.78, 0.7116, 0.3816), (-1.758, 0.5708, 0.3663), (-1.857, 0.3857, 0.4329), (-1.955, 0.1835, 0.4978), (-1.997, -0.0003866, 0.5259), (-1.955, -0.1843, 0.4978), (-1.857, -0.3864, 0.4329), (-1.758, -0.5715, 0.3663), (-1.78, -0.7123, 0.3816), (-1.879, -0.7646, 0.4473), (-2.022, -0.7169, 0.5428), (-2.182, -0.542, 0.6494), (-2.292, -0.2399, 0.7224), (-1.83, -0.2216, 0.6377), (-1.706, -0.4774, 0.5555), (-1.58, -0.7117, 0.4712), (-1.609, -0.8899, 0.4906), (-1.734, -0.9561, 0.5738), (-1.915, -0.8957, 0.6946), (-2.118, -0.6743, 0.8296), (-2.256, -0.2919, 0.922), (-2.299, -0.0003861, 0.9504), (-1.535, -0.2216, 1.174), (-1.437, -0.4774, 1.072), (-1.338, -0.7117, 0.9671), (-1.361, -0.8899, 0.9911), (-1.459, -0.9561, 1.095), (-1.602, -0.8957, 1.245), (-1.762, -0.6743, 1.413), (-1.871, -0.2919, 1.528), (-0.3124, -0.2216, 1.915), (-0.2971, -0.4774, 1.78), (-0.2814, -0.7117, 1.643), (-0.285, -0.8899, 1.674), (-0.3005, -0.9561, 1.81), (-0.323, -0.8957, 2.007), (-0.3481, -0.6743, 2.228), (-0.3652, -0.2919, 2.379)], [], [(60, 8, 17, 16), (9, 18, 17, 8), (9, 10, 19, 18), (10, 11, 20, 19), (11, 12, 21, 20), (12, 13, 22, 21), (13, 14, 23, 22), (14, 15, 24, 23), (52, 43, 24, 15), (16, 17, 25, 41), (18, 26, 25, 17), (18, 19, 27, 26), (19, 20, 28, 27), (20, 21, 29, 28), (21, 22, 30, 29), (22, 23, 31, 30), (23, 24, 32, 31), (43, 33, 32, 24), (25, 32, 33, 41), (25, 26, 31, 32), (26, 27, 30, 31), (28, 29, 30, 27), (38, 39, 36, 37), (40, 35, 36, 39), (42, 34, 35, 40), (42, 41, 33, 34), (43, 44, 34, 33), (45, 35, 34, 44), (46, 36, 35, 45), (47, 37, 36, 46), (48, 38, 37, 47), (49, 39, 38, 48), (50, 40, 39, 49), (50, 51, 42, 40), (16, 41, 42, 51), (52, 53, 44, 43), (54, 45, 44, 53), (55, 46, 45, 54), (56, 47, 46, 55), (57, 48, 47, 56), (58, 49, 48, 57), (59, 50, 49, 58), (59, 61, 51, 50), (60, 16, 51, 61), (92, 93, 90, 91), (94, 97, 96, 95), (90, 94, 95, 91), (91, 95, 96, 92), (92, 96, 97, 93), (93, 97, 94, 90), (99, 98, 131, 130), (100, 99, 130, 132), (101, 100, 132, 133), (102, 101, 133, 134), (103, 102, 134, 135), (104, 103, 135, 136), (105, 104, 136, 137), (106, 105, 137, 138), (107, 106, 138, 139), (108, 107, 139, 140), (109, 108, 140, 141), (110, 109, 141, 142), (111, 110, 142, 143), (112, 111, 143, 144), (113, 112, 144, 145), (114, 113, 145, 146), (115, 114, 146, 147), (116, 115, 147, 148), (117, 116, 148, 149), (118, 117, 149, 150), (119, 118, 150, 151), (120, 119, 151, 152), (121, 120, 152, 153), (122, 121, 153, 154), (123, 122, 154, 155), (124, 123, 155, 156), (125, 124, 156, 157), (126, 125, 157, 158), (127, 126, 158, 159), (128, 127, 159, 160), (129, 128, 160, 161), (98, 129, 161, 131), (130, 131, 163, 162), (132, 130, 162, 164), (133, 132, 164, 165), (134, 133, 165, 166), (135, 134, 166, 167), (136, 135, 167, 168), (137, 136, 168, 169), (138, 137, 169, 170), (139, 138, 170, 171), (140, 139, 171, 172), (141, 140, 172, 173), (142, 141, 173, 174), (143, 142, 174, 175), (144, 143, 175, 176), (145, 144, 176, 177), (146, 145, 177, 178), (147, 146, 178, 179), (148, 147, 179, 180), (149, 148, 180, 181), (150, 149, 181, 182), (151, 150, 182, 183), (152, 151, 183, 184), (153, 152, 184, 185), (154, 153, 185, 186), (155, 154, 186, 187), (156, 155, 187, 188), (157, 156, 188, 189), (158, 157, 189, 190), (159, 158, 190, 191), (160, 159, 191, 192), (161, 160, 192, 193), (131, 161, 193, 163), (162, 163, 195, 194), (164, 162, 194, 196), (165, 164, 196, 197), (166, 165, 197, 198), (167, 166, 198, 199), (168, 167, 199, 200), (169, 168, 200, 201), (170, 169, 201, 202), (171, 170, 202, 203), (172, 171, 203, 204), (173, 172, 204, 205), (174, 173, 205, 206), (175, 174, 206, 207), (176, 175, 207, 208), (177, 176, 208, 209), (178, 177, 209, 210), (179, 178, 210, 211), (180, 179, 211, 212), (181, 180, 212, 213), (182, 181, 213, 214), (183, 182, 214, 215), (184, 183, 215, 216), (185, 184, 216, 217), (186, 185, 217, 218), (187, 186, 218, 219), (188, 187, 219, 220), (189, 188, 220, 221), (190, 189, 221, 222), (191, 190, 222, 223), (192, 191, 223, 224), (193, 192, 224, 225), (163, 193, 225, 195), (194, 195, 227, 226), (196, 194, 226, 228), (197, 196, 228, 229), (198, 197, 229, 230), (199, 198, 230, 231), (200, 199, 231, 232), (201, 200, 232, 233), (202, 201, 233, 234), (203, 202, 234, 235), (204, 203, 235, 236), (205, 204, 236, 237), (206, 205, 237, 238), (207, 206, 238, 239), (208, 207, 239, 240), (209, 208, 240, 241), (210, 209, 241, 242), (211, 210, 242, 243), (212, 211, 243, 244), (213, 212, 244, 245), (214, 213, 245, 246), (215, 214, 246, 247), (216, 215, 247, 248), (217, 216, 248, 249), (218, 217, 249, 250), (219, 218, 250, 251), (220, 219, 251, 252), (221, 220, 252, 253), (222, 221, 253, 254), (223, 222, 254, 255), (224, 223, 255, 256), (225, 224, 256, 257), (195, 225, 257, 227), (226, 227, 258), (228, 226, 258), (229, 228, 258), (230, 229, 258), (231, 230, 258), (232, 231, 258), (233, 232, 258), (234, 233, 258), (235, 234, 258), (236, 235, 258), (237, 236, 258), (238, 237, 258), (239, 238, 258), (240, 239, 258), (241, 240, 258), (242, 241, 258), (243, 242, 258), (244, 243, 258), (245, 244, 258), (246, 245, 258), (247, 246, 258), (248, 247, 258), (249, 248, 258), (250, 249, 258), (251, 250, 258), (252, 251, 258), (253, 252, 258), (254, 253, 258), (255, 254, 258), (256, 255, 258), (257, 256, 258), (227, 257, 258), (98, 99, 260, 259), (99, 100, 261, 260), (100, 101, 262, 261), (101, 102, 263, 262), (102, 103, 264, 263), (103, 104, 265, 264), (104, 105, 266, 265), (105, 106, 267, 266), (106, 107, 268, 267), (107, 108, 269, 268), (108, 109, 270, 269), (109, 110, 271, 270), (110, 111, 272, 271), (111, 112, 273, 272), (112, 113, 274, 273), (113, 114, 275, 274), (114, 115, 276, 275), (115, 116, 277, 276), (116, 117, 278, 277), (117, 118, 279, 278), (118, 119, 280, 279), (119, 120, 281, 280), (120, 121, 282, 281), (121, 122, 283, 282), (122, 123, 284, 283), (123, 124, 285, 284), (124, 125, 286, 285), (125, 126, 287, 286), (126, 127, 288, 287), (127, 128, 289, 288), (128, 129, 290, 289), (129, 98, 259, 290), (259, 260, 291, 292), (260, 261, 293, 291), (261, 262, 294, 293), (262, 263, 295, 294), (263, 264, 296, 295), (264, 265, 297, 296), (265, 266, 298, 297), (266, 267, 299, 298), (267, 268, 300, 299), (268, 269, 301, 300), (269, 270, 302, 301), (270, 271, 303, 302), (271, 272, 304, 303), (272, 273, 305, 304), (273, 274, 306, 305), (274, 275, 307, 306), (275, 276, 308, 307), (276, 277, 309, 308), (277, 278, 310, 309), (278, 279, 311, 310), (279, 280, 312, 311), (280, 281, 313, 312), (281, 282, 314, 313), (282, 283, 315, 314), (283, 284, 316, 315), (284, 285, 317, 316), (285, 286, 318, 317), (286, 287, 319, 318), (287, 288, 320, 319), (288, 289, 321, 320), (289, 290, 322, 321), (290, 259, 292, 322), (292, 291, 324, 323), (291, 293, 325, 324), (293, 294, 326, 325), (294, 295, 327, 326), (295, 296, 328, 327), (296, 297, 329, 328), (297, 298, 330, 329), (298, 299, 331, 330), (299, 300, 332, 331), (300, 301, 333, 332), (301, 302, 334, 333), (302, 303, 335, 334), (303, 304, 336, 335), (304, 305, 337, 336), (305, 306, 338, 337), (306, 307, 339, 338), (307, 308, 340, 339), (308, 309, 341, 340), (309, 310, 342, 341), (310, 311, 343, 342), (311, 312, 344, 343), (312, 313, 345, 344), (313, 314, 346, 345), (314, 315, 347, 346), (315, 316, 348, 347), (316, 317, 349, 348), (317, 318, 350, 349), (318, 319, 351, 350), (319, 320, 352, 351), (320, 321, 353, 352), (321, 322, 354, 353), (322, 292, 323, 354), (323, 324, 355, 356), (324, 325, 357, 355), (325, 326, 358, 357), (326, 327, 359, 358), (327, 328, 360, 359), (328, 329, 361, 360), (329, 330, 362, 361), (330, 331, 363, 362), (331, 332, 364, 363), (332, 333, 365, 364), (333, 334, 366, 365), (334, 335, 367, 366), (335, 336, 368, 367), (336, 337, 369, 368), (337, 338, 370, 369), (338, 339, 371, 370), (339, 340, 372, 371), (340, 341, 373, 372), (341, 342, 374, 373), (342, 343, 375, 374), (343, 344, 376, 375), (344, 345, 377, 376), (345, 346, 378, 377), (346, 347, 379, 378), (347, 348, 380, 379), (348, 349, 381, 380), (349, 350, 382, 381), (350, 351, 383, 382), (351, 352, 384, 383), (352, 353, 385, 384), (353, 354, 386, 385), (354, 323, 356, 386), (356, 355, 387, 388), (355, 357, 389, 387), (357, 358, 390, 389), (358, 359, 391, 390), (359, 360, 392, 391), (360, 361, 393, 392), (361, 362, 394, 393), (362, 363, 395, 394), (363, 364, 396, 395), (364, 365, 397, 396), (365, 366, 398, 397), (366, 367, 399, 398), (367, 368, 400, 399), (368, 369, 401, 400), (369, 370, 402, 401), (370, 371, 403, 402), (371, 372, 404, 403), (372, 373, 405, 404), (373, 374, 406, 405), (374, 375, 407, 406), (375, 376, 408, 407), (376, 377, 409, 408), (377, 378, 410, 409), (378, 379, 411, 410), (379, 380, 412, 411), (380, 381, 413, 412), (381, 382, 414, 413), (382, 383, 415, 414), (383, 384, 416, 415), (384, 385, 417, 416), (385, 386, 418, 417), (386, 356, 388, 418), (388, 387, 420, 419), (387, 389, 421, 420), (389, 390, 422, 421), (390, 391, 423, 422), (391, 392, 424, 423), (392, 393, 425, 424), (393, 394, 426, 425), (394, 395, 427, 426), (395, 396, 428, 427), (396, 397, 429, 428), (397, 398, 430, 429), (398, 399, 431, 430), (399, 400, 432, 431), (400, 401, 433, 432), (401, 402, 434, 433), (402, 403, 435, 434), (403, 404, 436, 435), (404, 405, 437, 436), (405, 406, 438, 437), (406, 407, 439, 438), (407, 408, 440, 439), (408, 409, 441, 440), (409, 410, 442, 441), (410, 411, 443, 442), (411, 412, 444, 443), (412, 413, 445, 444), (413, 414, 446, 445), (414, 415, 447, 446), (415, 416, 448, 447), (416, 417, 449, 448), (417, 418, 450, 449), (418, 388, 419, 450), (419, 420, 452, 451), (420, 421, 453, 452), (421, 422, 454, 453), (422, 423, 455, 454), (423, 424, 456, 455), (424, 425, 457, 456), (425, 426, 458, 457), (426, 427, 459, 458), (427, 428, 460, 459), (428, 429, 461, 460), (429, 430, 462, 461), (430, 431, 463, 462), (431, 432, 464, 463), (432, 433, 465, 464), (433, 434, 466, 465), (434, 435, 467, 466), (435, 436, 468, 467), (436, 437, 469, 468), (437, 438, 470, 469), (438, 439, 471, 470), (439, 440, 472, 471), (440, 441, 473, 472), (441, 442, 474, 473), (442, 443, 475, 474), (443, 444, 476, 475), (444, 445, 477, 476), (445, 446, 478, 477), (446, 447, 479, 478), (447, 448, 480, 479), (448, 449, 481, 480), (449, 450, 482, 481), (450, 419, 451, 482), (451, 452, 484, 483), (452, 453, 485, 484), (453, 454, 486, 485), (454, 455, 487, 486), (455, 456, 488, 487), (456, 457, 489, 488), (457, 458, 490, 489), (458, 459, 491, 490), (459, 460, 492, 491), (460, 461, 493, 492), (461, 462, 494, 493), (462, 463, 495, 494), (463, 464, 496, 495), (464, 465, 497, 496), (465, 466, 498, 497), (466, 467, 499, 498), (467, 468, 500, 499), (468, 469, 501, 500), (469, 470, 502, 501), (470, 471, 503, 502), (471, 472, 504, 503), (472, 473, 505, 504), (473, 474, 506, 505), (474, 475, 507, 506), (475, 476, 508, 507), (476, 477, 509, 508), (477, 478, 510, 509), (478, 479, 511, 510), (479, 480, 512, 511), (480, 481, 513, 512), (481, 482, 514, 513), (482, 451, 483, 514), (483, 484, 515), (484, 485, 515), (485, 486, 515), (486, 487, 515), (487, 488, 515), (488, 489, 515), (489, 490, 515), (490, 491, 515), (491, 492, 515), (492, 493, 515), (493, 494, 515), (494, 495, 515), (495, 496, 515), (496, 497, 515), (497, 498, 515), (498, 499, 515), (499, 500, 515), (500, 501, 515), (501, 502, 515), (502, 503, 515), (503, 504, 515), (504, 505, 515), (505, 506, 515), (506, 507, 515), (507, 508, 515), (508, 509, 515), (509, 510, 515), (510, 511, 515), (511, 512, 515), (512, 513, 515), (513, 514, 515), (514, 483, 515), (516, 0, 71, 523), (0, 516, 517, 1), (518, 2, 1, 517), (605, 3, 2, 518), (604, 4, 3, 605), (603, 5, 4, 604), (602, 6, 5, 603), (601, 7, 6, 602), (519, 62, 7, 601), (600, 63, 62, 519), (599, 64, 63, 600), (598, 65, 64, 599), (597, 66, 65, 598), (596, 67, 66, 597), (520, 68, 67, 596), (521, 69, 68, 520), (522, 70, 69, 521), (523, 71, 70, 522), (0, 524, 557, 71), (524, 72, 88, 557), (72, 525, 556, 88), (525, 8, 60, 556), (524, 0, 1, 526), (526, 73, 72, 524), (73, 527, 525, 72), (527, 9, 8, 525), (2, 528, 526, 1), (528, 74, 73, 526), (74, 529, 527, 73), (529, 10, 9, 527), (3, 530, 528, 2), (530, 75, 74, 528), (75, 531, 529, 74), (531, 11, 10, 529), (4, 532, 530, 3), (532, 76, 75, 530), (76, 533, 531, 75), (533, 12, 11, 531), (5, 534, 532, 4), (534, 77, 76, 532), (77, 535, 533, 76), (535, 13, 12, 533), (6, 536, 534, 5), (536, 78, 77, 534), (78, 537, 535, 77), (537, 14, 13, 535), (7, 538, 536, 6), (538, 79, 78, 536), (79, 539, 537, 78), (539, 15, 14, 537), (62, 541, 538, 7), (541, 80, 79, 538), (80, 540, 539, 79), (540, 52, 15, 539), (63, 543, 541, 62), (543, 81, 80, 541), (81, 542, 540, 80), (542, 53, 52, 540), (64, 545, 543, 63), (545, 82, 81, 543), (82, 544, 542, 81), (544, 54, 53, 542), (65, 547, 545, 64), (547, 83, 82, 545), (83, 546, 544, 82), (546, 55, 54, 544), (66, 549, 547, 65), (549, 84, 83, 547), (84, 548, 546, 83), (548, 56, 55, 546), (67, 551, 549, 66), (551, 85, 84, 549), (85, 550, 548, 84), (550, 57, 56, 548), (68, 553, 551, 67), (553, 86, 85, 551), (86, 552, 550, 85), (552, 58, 57, 550), (69, 555, 553, 68), (555, 87, 86, 553), (87, 554, 552, 86), (554, 59, 58, 552), (70, 559, 555, 69), (559, 89, 87, 555), (89, 558, 554, 87), (558, 61, 59, 554), (71, 557, 559, 70), (557, 88, 89, 559), (88, 556, 558, 89), (556, 60, 61, 558), (563, 561, 1060, 1061), (1033, 1032, 561, 563), (562, 560, 1032, 1033), (1050, 1051, 560, 562), (561, 565, 1062, 1060), (1032, 1034, 565, 561), (560, 564, 1034, 1032), (1051, 1052, 564, 560), (565, 567, 1063, 1062), (1034, 1035, 567, 565), (564, 566, 1035, 1034), (1052, 1053, 566, 564), (567, 569, 1064, 1063), (1035, 1036, 569, 567), (566, 568, 1036, 1035), (1053, 1054, 568, 566), (569, 571, 1065, 1064), (1036, 1037, 571, 569), (568, 570, 1037, 1036), (1054, 1055, 570, 568), (571, 573, 1066, 1065), (1037, 1038, 573, 571), (570, 572, 1038, 1037), (1055, 1056, 572, 570), (573, 575, 1067, 1066), (1038, 1039, 575, 573), (572, 574, 1039, 1038), (1056, 1057, 574, 572), (575, 577, 1068, 1067), (1039, 1040, 577, 575), (574, 576, 1040, 1039), (1057, 1058, 576, 574), (577, 579, 1069, 1068), (1040, 1041, 579, 577), (576, 578, 1041, 1040), (1058, 1059, 578, 576), (579, 580, 1106, 1069), (1041, 1042, 580, 579), (578, 581, 1042, 1041), (1059, 1114, 581, 578), (580, 582, 1107, 1106), (1042, 1043, 582, 580), (581, 583, 1043, 1042), (1114, 1115, 583, 581), (582, 584, 1108, 1107), (1043, 1044, 584, 582), (583, 585, 1044, 1043), (1115, 1116, 585, 583), (584, 586, 1109, 1108), (1044, 1045, 586, 584), (585, 587, 1045, 1044), (1116, 1117, 587, 585), (586, 588, 1110, 1109), (1045, 1046, 588, 586), (587, 589, 1046, 1045), (1117, 1118, 589, 587), (588, 590, 1111, 1110), (1046, 1047, 590, 588), (589, 591, 1047, 1046), (1118, 1119, 591, 589), (590, 592, 1112, 1111), (1047, 1048, 592, 590), (591, 593, 1048, 1047), (1119, 1120, 593, 591), (592, 594, 1113, 1112), (1048, 1049, 594, 592), (593, 595, 1049, 1048), (595, 593, 1120, 1121), (594, 563, 1061, 1113), (1049, 1033, 563, 594), (595, 562, 1033, 1049), (1121, 1050, 562, 595), (523, 522, 1051, 1050), (522, 521, 1052, 1051), (521, 520, 1053, 1052), (520, 596, 1054, 1053), (596, 597, 1055, 1054), (597, 598, 1056, 1055), (598, 599, 1057, 1056), (599, 600, 1058, 1057), (600, 519, 1059, 1058), (519, 601, 1114, 1059), (601, 602, 1115, 1114), (602, 603, 1116, 1115), (603, 604, 1117, 1116), (604, 605, 1118, 1117), (605, 518, 1119, 1118), (518, 517, 1120, 1119), (1121, 1120, 517, 516), (516, 523, 1050, 1121), (607, 606, 638), (608, 606, 607), (609, 606, 608), (610, 606, 609), (611, 606, 610), (612, 606, 611), (613, 606, 612), (614, 606, 613), (615, 606, 614), (616, 606, 615), (617, 606, 616), (618, 606, 617), (619, 606, 618), (620, 606, 619), (621, 606, 620), (622, 606, 621), (623, 606, 622), (624, 606, 623), (625, 606, 624), (626, 606, 625), (627, 606, 626), (628, 606, 627), (629, 606, 628), (630, 606, 629), (631, 606, 630), (632, 606, 631), (633, 606, 632), (634, 606, 633), (635, 606, 634), (636, 606, 635), (637, 606, 636), (638, 606, 637), (639, 607, 638, 670), (640, 608, 607, 639), (641, 609, 608, 640), (642, 610, 609, 641), (643, 611, 610, 642), (644, 612, 611, 643), (645, 613, 612, 644), (646, 614, 613, 645), (647, 615, 614, 646), (648, 616, 615, 647), (649, 617, 616, 648), (650, 618, 617, 649), (651, 619, 618, 650), (652, 620, 619, 651), (653, 621, 620, 652), (654, 622, 621, 653), (655, 623, 622, 654), (656, 624, 623, 655), (657, 625, 624, 656), (658, 626, 625, 657), (659, 627, 626, 658), (660, 628, 627, 659), (661, 629, 628, 660), (662, 630, 629, 661), (663, 631, 630, 662), (664, 632, 631, 663), (665, 633, 632, 664), (666, 634, 633, 665), (667, 635, 634, 666), (668, 636, 635, 667), (669, 637, 636, 668), (670, 638, 637, 669), (671, 639, 670, 702), (672, 640, 639, 671), (673, 641, 640, 672), (674, 642, 641, 673), (675, 643, 642, 674), (676, 644, 643, 675), (677, 645, 644, 676), (678, 646, 645, 677), (679, 647, 646, 678), (680, 648, 647, 679), (681, 649, 648, 680), (682, 650, 649, 681), (683, 651, 650, 682), (684, 652, 651, 683), (685, 653, 652, 684), (686, 654, 653, 685), (687, 655, 654, 686), (688, 656, 655, 687), (689, 657, 656, 688), (690, 658, 657, 689), (691, 659, 658, 690), (692, 660, 659, 691), (693, 661, 660, 692), (694, 662, 661, 693), (695, 663, 662, 694), (696, 664, 663, 695), (697, 665, 664, 696), (698, 666, 665, 697), (699, 667, 666, 698), (700, 668, 667, 699), (701, 669, 668, 700), (702, 670, 669, 701), (703, 671, 702, 733), (704, 672, 671, 703), (705, 673, 672, 704), (706, 674, 673, 705), (707, 675, 674, 706), (708, 676, 675, 707), (709, 677, 676, 708), (710, 678, 677, 709), (711, 679, 678, 710), (712, 680, 679, 711), (713, 681, 680, 712), (714, 682, 681, 713), (715, 683, 682, 714), (716, 684, 683, 715), (717, 685, 684, 716), (718, 686, 685, 717), (719, 687, 686, 718), (720, 688, 687, 719), (721, 689, 688, 720), (722, 690, 689, 721), (723, 691, 690, 722), (724, 692, 691, 723), (725, 693, 692, 724), (726, 694, 693, 725), (727, 695, 694, 726), (728, 696, 695, 727), (729, 697, 696, 728), (730, 698, 697, 729), (731, 699, 698, 730), (732, 700, 699, 731), (734, 701, 700, 732), (733, 702, 701, 734), (735, 703, 733, 765), (736, 704, 703, 735), (737, 705, 704, 736), (738, 706, 705, 737), (739, 707, 706, 738), (740, 708, 707, 739), (741, 709, 708, 740), (742, 710, 709, 741), (743, 711, 710, 742), (744, 712, 711, 743), (745, 713, 712, 744), (746, 714, 713, 745), (747, 715, 714, 746), (748, 716, 715, 747), (749, 717, 716, 748), (750, 718, 717, 749), (751, 719, 718, 750), (752, 720, 719, 751), (753, 721, 720, 752), (754, 722, 721, 753), (755, 723, 722, 754), (756, 724, 723, 755), (757, 725, 724, 756), (758, 726, 725, 757), (759, 727, 726, 758), (760, 728, 727, 759), (761, 729, 728, 760), (762, 730, 729, 761), (763, 731, 730, 762), (764, 732, 731, 763), (766, 734, 732, 764), (765, 733, 734, 766), (767, 735, 765, 798), (768, 736, 735, 767), (769, 737, 736, 768), (770, 738, 737, 769), (771, 739, 738, 770), (772, 740, 739, 771), (773, 741, 740, 772), (774, 742, 741, 773), (775, 743, 742, 774), (776, 744, 743, 775), (777, 745, 744, 776), (778, 746, 745, 777), (779, 747, 746, 778), (780, 748, 747, 779), (781, 749, 748, 780), (782, 750, 749, 781), (783, 751, 750, 782), (784, 752, 751, 783), (785, 753, 752, 784), (786, 754, 753, 785), (787, 755, 754, 786), (788, 756, 755, 787), (789, 757, 756, 788), (790, 758, 757, 789), (791, 759, 758, 790), (792, 760, 759, 791), (793, 761, 760, 792), (794, 762, 761, 793), (795, 763, 762, 794), (796, 764, 763, 795), (797, 766, 764, 796), (798, 765, 766, 797), (799, 767, 798, 829), (800, 768, 767, 799), (801, 769, 768, 800), (802, 770, 769, 801), (803, 771, 770, 802), (804, 772, 771, 803), (805, 773, 772, 804), (806, 774, 773, 805), (807, 775, 774, 806), (808, 776, 775, 807), (809, 777, 776, 808), (810, 778, 777, 809), (811, 779, 778, 810), (812, 780, 779, 811), (813, 781, 780, 812), (814, 782, 781, 813), (815, 783, 782, 814), (816, 784, 783, 815), (817, 785, 784, 816), (818, 786, 785, 817), (819, 787, 786, 818), (820, 788, 787, 819), (821, 789, 788, 820), (822, 790, 789, 821), (823, 791, 790, 822), (824, 792, 791, 823), (825, 793, 792, 824), (826, 794, 793, 825), (827, 795, 794, 826), (828, 796, 795, 827), (830, 797, 796, 828), (829, 798, 797, 830), (831, 799, 829, 862), (832, 800, 799, 831), (833, 801, 800, 832), (834, 802, 801, 833), (835, 803, 802, 834), (836, 804, 803, 835), (837, 805, 804, 836), (838, 806, 805, 837), (839, 807, 806, 838), (840, 808, 807, 839), (841, 809, 808, 840), (842, 810, 809, 841), (843, 811, 810, 842), (844, 812, 811, 843), (845, 813, 812, 844), (846, 814, 813, 845), (847, 815, 814, 846), (848, 816, 815, 847), (849, 817, 816, 848), (850, 818, 817, 849), (851, 819, 818, 850), (852, 820, 819, 851), (853, 821, 820, 852), (854, 822, 821, 853), (855, 823, 822, 854), (856, 824, 823, 855), (857, 825, 824, 856), (858, 826, 825, 857), (859, 827, 826, 858), (860, 828, 827, 859), (861, 830, 828, 860), (862, 829, 830, 861), (992, 831, 862, 1023), (993, 832, 831, 992), (994, 833, 832, 993), (995, 834, 833, 994), (996, 835, 834, 995), (997, 836, 835, 996), (998, 837, 836, 997), (999, 838, 837, 998), (1000, 839, 838, 999), (1001, 840, 839, 1000), (1002, 841, 840, 1001), (1003, 842, 841, 1002), (1004, 843, 842, 1003), (1005, 844, 843, 1004), (1006, 845, 844, 1005), (1007, 846, 845, 1006), (1008, 847, 846, 1007), (1009, 848, 847, 1008), (1010, 849, 848, 1009), (1011, 850, 849, 1010), (1012, 851, 850, 1011), (1013, 852, 851, 1012), (1014, 853, 852, 1013), (1015, 854, 853, 1014), (1016, 855, 854, 1015), (1017, 856, 855, 1016), (1018, 857, 856, 1017), (1019, 858, 857, 1018), (1020, 859, 858, 1019), (1021, 860, 859, 1020), (1022, 861, 860, 1021), (1023, 862, 861, 1022), (894, 863, 864), (864, 863, 865), (865, 863, 866), (866, 863, 867), (867, 863, 868), (868, 863, 869), (869, 863, 870), (870, 863, 871), (871, 863, 872), (872, 863, 873), (873, 863, 874), (874, 863, 875), (875, 863, 876), (876, 863, 877), (877, 863, 878), (878, 863, 879), (879, 863, 880), (880, 863, 881), (881, 863, 882), (882, 863, 883), (883, 863, 884), (884, 863, 885), (885, 863, 886), (886, 863, 887), (887, 863, 888), (888, 863, 889), (889, 863, 890), (890, 863, 891), (891, 863, 892), (892, 863, 893), (893, 863, 895), (895, 863, 894), (926, 894, 864, 896), (896, 864, 865, 897), (897, 865, 866, 898), (898, 866, 867, 899), (899, 867, 868, 900), (900, 868, 869, 901), (901, 869, 870, 902), (902, 870, 871, 903), (903, 871, 872, 904), (904, 872, 873, 905), (905, 873, 874, 906), (906, 874, 875, 907), (907, 875, 876, 908), (908, 876, 877, 909), (909, 877, 878, 910), (910, 878, 879, 911), (911, 879, 880, 912), (912, 880, 881, 913), (913, 881, 882, 914), (914, 882, 883, 915), (915, 883, 884, 916), (916, 884, 885, 917), (917, 885, 886, 918), (918, 886, 887, 919), (919, 887, 888, 920), (920, 888, 889, 921), (921, 889, 890, 922), (922, 890, 891, 923), (923, 891, 892, 924), (924, 892, 893, 925), (925, 893, 895, 927), (927, 895, 894, 926), (958, 926, 896, 928), (928, 896, 897, 929), (929, 897, 898, 930), (930, 898, 899, 931), (931, 899, 900, 932), (932, 900, 901, 933), (933, 901, 902, 934), (934, 902, 903, 935), (935, 903, 904, 936), (936, 904, 905, 937), (937, 905, 906, 938), (938, 906, 907, 939), (939, 907, 908, 940), (940, 908, 909, 941), (941, 909, 910, 942), (942, 910, 911, 943), (943, 911, 912, 944), (944, 912, 913, 945), (945, 913, 914, 946), (946, 914, 915, 947), (947, 915, 916, 948), (948, 916, 917, 949), (949, 917, 918, 950), (950, 918, 919, 951), (951, 919, 920, 952), (952, 920, 921, 953), (953, 921, 922, 954), (954, 922, 923, 955), (955, 923, 924, 956), (956, 924, 925, 957), (957, 925, 927, 959), (959, 927, 926, 958), (990, 958, 928, 960), (960, 928, 929, 961), (961, 929, 930, 962), (962, 930, 931, 963), (963, 931, 932, 964), (964, 932, 933, 965), (965, 933, 934, 966), (966, 934, 935, 967), (967, 935, 936, 968), (968, 936, 937, 969), (969, 937, 938, 970), (970, 938, 939, 971), (971, 939, 940, 972), (972, 940, 941, 973), (973, 941, 942, 974), (974, 942, 943, 975), (975, 943, 944, 976), (976, 944, 945, 977), (977, 945, 946, 978), (978, 946, 947, 979), (979, 947, 948, 980), (980, 948, 949, 981), (981, 949, 950, 982), (982, 950, 951, 983), (983, 951, 952, 984), (984, 952, 953, 985), (985, 953, 954, 986), (986, 954, 955, 987), (987, 955, 956, 988), (988, 956, 957, 989), (989, 957, 959, 991), (991, 959, 958, 990), (1023, 990, 960, 992), (992, 960, 961, 993), (993, 961, 962, 994), (994, 962, 963, 995), (995, 963, 964, 996), (996, 964, 965, 997), (997, 965, 966, 998), (998, 966, 967, 999), (999, 967, 968, 1000), (1000, 968, 969, 1001), (1001, 969, 970, 1002), (1002, 970, 971, 1003), (1003, 971, 972, 1004), (1004, 972, 973, 1005), (1005, 973, 974, 1006), (1006, 974, 975, 1007), (1007, 975, 976, 1008), (1008, 976, 977, 1009), (1009, 977, 978, 1010), (1010, 978, 979, 1011), (1011, 979, 980, 1012), (1012, 980, 981, 1013), (1013, 981, 982, 1014), (1014, 982, 983, 1015), (1015, 983, 984, 1016), (1016, 984, 985, 1017), (1017, 985, 986, 1018), (1018, 986, 987, 1019), (1019, 987, 988, 1020), (1020, 988, 989, 1021), (1021, 989, 991, 1022), (1022, 991, 990, 1023), (1028, 1031, 1027, 1024), (1029, 1028, 1024, 1025), (1030, 1029, 1025, 1026), (1031, 1030, 1026, 1027), (1027, 1026, 1025, 1024), (1029, 1030, 1031, 1028), (1061, 1060, 1070, 1105), (1062, 1071, 1070, 1060), (1062, 1063, 1072, 1071), (1063, 1064, 1073, 1072), (1064, 1065, 1074, 1073), (1065, 1066, 1075, 1074), (1066, 1067, 1076, 1075), (1067, 1068, 1077, 1076), (1069, 1078, 1077, 1068), (1105, 1070, 1079, 1080), (1071, 1081, 1079, 1070), (1071, 1072, 1082, 1081), (1072, 1073, 1083, 1082), (1073, 1074, 1084, 1083), (1074, 1075, 1085, 1084), (1075, 1076, 1086, 1085), (1076, 1077, 1087, 1086), (1078, 1088, 1087, 1077), (1079, 1087, 1088, 1080), (1079, 1081, 1086, 1087), (1081, 1082, 1085, 1086), (1083, 1084, 1085, 1082), (1093, 1094, 1091, 1092), (1095, 1090, 1091, 1094), (1096, 1089, 1090, 1095), (1096, 1080, 1088, 1089), (1078, 1097, 1089, 1088), (1098, 1090, 1089, 1097), (1099, 1091, 1090, 1098), (1100, 1092, 1091, 1099), (1101, 1093, 1092, 1100), (1102, 1094, 1093, 1101), (1103, 1095, 1094, 1102), (1103, 1104, 1096, 1095), (1105, 1080, 1096, 1104), (1069, 1106, 1097, 1078), (1107, 1098, 1097, 1106), (1108, 1099, 1098, 1107), (1109, 1100, 1099, 1108), (1110, 1101, 1100, 1109), (1111, 1102, 1101, 1110), (1112, 1103, 1102, 1111), (1112, 1113, 1104, 1103), (1061, 1105, 1104, 1113)])
me_cube.polygons.foreach_set('use_smooth', [True] * 1176)
me_cube.polygons.foreach_set('material_index', [2, 2, 2, 2, 2, 2, 2, 2, 2, 2, 2, 2, 2, 2, 2, 2, 2, 2, 2, 2, 2, 2, 2, 2, 2, 2, 2, 2, 2, 2, 2, 2, 2, 2, 2, 2, 2, 2, 2, 2, 2, 2, 2, 2, 2, 2, 2, 2, 2, 2, 0, 0, 0, 0, 0, 0, 0, 0, 0, 0, 0, 0, 0, 0, 0, 0, 0, 0, 0, 0, 0, 0, 0, 0, 0, 0, 0, 0, 0, 0, 0, 0, 0, 0, 0, 0, 0, 0, 0, 0, 0, 0, 0, 0, 0, 0, 0, 0, 0, 0, 0, 0, 0, 0, 0, 0, 0, 0, 0, 0, 0, 0, 0, 0, 0, 0, 0, 0, 0, 0, 0, 0, 0, 0, 0, 0, 0, 0, 0, 0, 0, 0, 0, 0, 0, 0, 0, 0, 0, 0, 0, 0, 0, 0, 0, 0, 0, 0, 0, 0, 0, 0, 0, 0, 0, 0, 0, 0, 0, 0, 0, 0, 0, 0, 0, 0, 0, 0, 0, 0, 0, 0, 0, 0, 0, 0, 0, 0, 0, 0, 0, 0, 0, 0, 0, 0, 0, 0, 0, 0, 0, 0, 0, 0, 0, 0, 0, 0, 0, 0, 0, 0, 0, 0, 0, 0, 0, 0, 0, 0, 0, 0, 0, 0, 0, 0, 0, 0, 0, 0, 0, 0, 0, 0, 0, 0, 0, 0, 0, 0, 0, 0, 0, 0, 0, 0, 0, 0, 0, 0, 0, 0, 1, 1, 1, 1, 1, 1, 1, 1, 1, 1, 1, 1, 1, 1, 1, 1, 1, 1, 1, 1, 1, 1, 1, 1, 1, 1, 1, 1, 1, 1, 1, 1, 1, 1, 1, 1, 1, 1, 1, 1, 1, 1, 1, 1, 1, 1, 1, 1, 1, 1, 1, 1, 1, 1, 1, 1, 1, 1, 1, 1, 1, 1, 1, 1, 1, 1, 1, 1, 1, 1, 1, 1, 1, 1, 1, 1, 1, 1, 1, 1, 1, 1, 1, 1, 1, 1, 1, 1, 1, 1, 1, 1, 1, 1, 1, 1, 1, 1, 1, 1, 1, 1, 1, 1, 1, 1, 1, 1, 1, 1, 1, 1, 1, 1, 1, 1, 1, 1, 1, 1, 1, 1, 1, 1, 1, 1, 1, 1, 1, 1, 1, 1, 1, 1, 1, 1, 1, 1, 1, 1, 1, 1, 1, 1, 1, 1, 1, 1, 1, 1, 1, 1, 1, 1, 1, 1, 1, 1, 1, 1, 1, 1, 1, 1, 1, 1, 1, 1, 1, 1, 1, 1, 1, 1, 1, 1, 1, 1, 1, 1, 1, 1, 1, 1, 1, 1, 1, 1, 1, 1, 1, 1, 1, 1, 1, 1, 1, 1, 1, 1, 1, 1, 1, 1, 1, 1, 1, 1, 1, 1, 1, 1, 1, 1, 1, 1, 1, 1, 1, 1, 1, 1, 1, 1, 1, 1, 1, 1, 1, 1, 1, 1, 1, 1, 1, 1, 1, 1, 1, 1, 1, 1, 1, 1, 1, 1, 1, 1, 1, 1, 1, 1, 1, 1, 1, 1, 2, 2, 2, 2, 2, 2, 2, 2, 2, 2, 2, 2, 2, 2, 2, 2, 2, 2, 2, 2, 2, 2, 2, 2, 2, 2, 2, 2, 2, 2, 2, 2, 2, 2, 2, 2, 2, 2, 2, 2, 2, 2, 2, 2, 2, 2, 2, 2, 2, 2, 2, 2, 2, 2, 2, 2, 2, 2, 2, 2, 2, 2, 2, 2, 2, 2, 2, 2, 2, 2, 2, 2, 2, 2, 2, 2, 2, 2, 2, 2, 2, 2, 2, 2, 2, 2, 2, 2, 2, 2, 2, 2, 2, 2, 2, 2, 2, 2, 2, 2, 2, 2, 2, 2, 2, 2, 2, 2, 2, 2, 2, 2, 2, 2, 2, 2, 2, 2, 2, 2, 2, 2, 2, 2, 2, 2, 2, 2, 2, 2, 2, 2, 2, 2, 2, 2, 2, 2, 2, 2, 2, 2, 2, 2, 2, 2, 2, 2, 2, 2, 2, 2, 2, 2, 2, 2, 2, 2, 2, 2, 2, 2, 2, 2, 2, 2, 2, 2, 2, 2, 2, 2, 2, 2, 2, 2, 2, 2, 2, 2, 1, 1, 1, 1, 1, 1, 1, 1, 1, 1, 1, 1, 1, 1, 1, 1, 1, 1, 1, 1, 1, 1, 1, 1, 1, 1, 1, 1, 1, 1, 1, 1, 1, 1, 1, 1, 1, 1, 1, 1, 1, 1, 1, 1, 1, 1, 1, 1, 1, 1, 1, 1, 1, 1, 1, 1, 1, 1, 1, 1, 1, 1, 1, 1, 1, 1, 1, 1, 1, 1, 1, 1, 1, 1, 1, 1, 1, 1, 1, 1, 1, 1, 1, 1, 1, 1, 1, 1, 1, 1, 1, 1, 1, 1, 1, 1, 1, 1, 1, 1, 1, 1, 1, 1, 1, 1, 1, 1, 1, 1, 1, 1, 1, 1, 1, 1, 1, 1, 1, 1, 1, 1, 1, 1, 1, 1, 1, 1, 1, 1, 1, 1, 1, 1, 1, 1, 1, 1, 1, 1, 1, 1, 1, 1, 1, 1, 1, 1, 1, 1, 1, 1, 1, 1, 1, 1, 1, 1, 1, 1, 1, 1, 1, 1, 1, 1, 1, 1, 1, 1, 1, 1, 1, 1, 1, 1, 1, 1, 1, 1, 1, 1, 1, 1, 1, 1, 1, 1, 1, 1, 1, 1, 1, 1, 1, 1, 1, 1, 1, 1, 1, 1, 1, 1, 1, 1, 1, 1, 1, 1, 1, 1, 1, 1, 1, 1, 1, 1, 1, 1, 1, 1, 1, 1, 1, 1, 1, 1, 1, 1, 1, 1, 1, 1, 1, 1, 1, 1, 1, 1, 1, 1, 1, 1, 1, 1, 1, 1, 1, 1, 1, 1, 1, 1, 1, 1, 0, 0, 0, 0, 0, 0, 0, 0, 0, 0, 0, 0, 0, 0, 0, 0, 0, 0, 0, 0, 0, 0, 0, 0, 0, 0, 0, 0, 0, 0, 0, 0, 0, 0, 0, 0, 0, 0, 0, 0, 0, 0, 0, 0, 0, 0, 0, 0, 0, 0, 0, 0, 0, 0, 0, 0, 0, 0, 0, 0, 0, 0, 0, 0, 0, 0, 0, 0, 0, 0, 0, 0, 0, 0, 0, 0, 0, 0, 0, 0, 0, 0, 0, 0, 0, 0, 0, 0, 0, 0, 0, 0, 0, 0, 0, 0, 0, 0, 0, 0, 0, 0, 0, 0, 0, 0, 0, 0, 0, 0, 0, 0, 0, 0, 0, 0, 0, 0, 0, 0, 0, 0, 0, 0, 0, 0, 0, 0, 0, 0, 0, 0, 0, 0, 0, 0, 0, 0, 0, 0, 0, 0, 0, 0, 0, 0, 0, 0, 0, 0, 0, 0, 0, 0, 0, 0, 0, 0, 0, 0, 0, 0, 0, 0, 0, 0, 0, 0, 0, 0, 0, 0, 0, 0, 0, 0, 0, 0, 0, 0, 0, 0, 0, 0, 0, 0, 0, 0, 0, 0, 0, 0, 2, 2, 2, 2, 2, 2, 2, 2, 2, 2, 2, 2, 2, 2, 2, 2, 2, 2, 2, 2, 2, 2, 2, 2, 2, 2, 2, 2, 2, 2, 2, 2, 2, 2, 2, 2, 2, 2, 2, 2, 2, 2, 2, 2, 2, 2, 2, 2, 2, 2])
me_cube.materials.append(mat_white_plastic)
me_cube.materials.append(mat_soft_rubber)
me_cube.materials.append(mat_metal)
me_cube.use_remesh_preserve_volume = False
me_cube.use_remesh_preserve_attributes = False
me_cube.use_mirror_vertex_groups = False
me_cube.update()

# ---- objects
ob_cube = bpy.data.objects.new('Cube', me_cube)
ob_lamp = bpy.data.objects.new('Lamp', light_spot)
ob_camera = bpy.data.objects.new('Camera', cam_camera)

# ---- transforms, parenting, visibility, modifiers, constraints
ob_cube.location = (0.0, 0.0, 0.0)
ob_cube.lock_rotations_4d = False
ob_cube.empty_display_type = 'ARROWS'
ob_cube.color = (0.0, 0.0, 0.0, 1.0)
ob_cube.lineart.crease_threshold = 0.0
_m = ob_cube.modifiers.new('Auto Smooth', 'NODES')
_m.node_group = ng_auto_smooth
_gi = [s.identifier for s in ng_auto_smooth.interface.items_tree if s.item_type == 'SOCKET' and s.in_out == 'INPUT']
_m[_gi[1]] = 1.396  # Angle
ob_lamp.location = (5.185, -13.01, 1.267)
ob_lamp.rotation_euler = (0.6503, 0.05522, 1.866)
ob_lamp.lock_rotations_4d = False
ob_lamp.empty_display_type = 'ARROWS'
ob_lamp.color = (0.0, 0.0, 0.0, 0.0)
ob_lamp.lineart.crease_threshold = 0.0
ob_camera.location = (2.209, -6.028, -0.07743)
ob_camera.rotation_euler = (1.556, 0.004144, 0.325)
ob_camera.lock_rotations_4d = False
ob_camera.empty_display_type = 'ARROWS'
ob_camera.color = (0.0, 0.0, 0.0, 0.0)
ob_camera.display_type = 'WIRE'
ob_camera.lineart.crease_threshold = 0.0

# ---- collection membership
col_collection_1.objects.link(ob_cube)
col_collection_1.objects.link(ob_lamp)
col_collection_1.objects.link(ob_camera)

# ---- scene / render settings (as saved in the file)
scene.camera = ob_camera
scene.frame_start = 1; scene.frame_end = 250; scene.frame_set(1)
scene.render.engine = 'BLENDER_EEVEE_NEXT'
scene.render.image_settings.quality = 100
scene.render.image_settings.compression = 100
scene.render.image_settings.exr_codec = 'RLE'
scene.render.resolution_x = 40
scene.render.resolution_y = 40
scene.render.pixel_aspect_x = 100.0
scene.render.pixel_aspect_y = 100.0
scene.render.fps = 25
scene.render.dither_intensity = 0.0
scene.render.film_transparent = True
scene.render.use_compositing = False
scene.render.use_sequencer = False
scene.render.bake_margin = 2
scene.render.bake_bias = 0.0
scene.render.use_stamp_time = False
scene.render.use_stamp_date = False
scene.render.use_stamp_frame = False
scene.render.use_stamp_camera = False
scene.render.use_stamp_scene = False
scene.render.use_stamp_filename = False
scene.render.use_stamp_render_time = False
scene.render.stamp_font_size = 0
scene.cycles.use_denoising = False
scene.cycles.samples = 10
scene.cycles.sampling_pattern = 'TABULATED_SOBOL'
scene.cycles.light_sampling_threshold = 0.0
scene.cycles.use_adaptive_sampling = False
scene.cycles.use_light_tree = False
scene.cycles.blur_glossy = 0.0
scene.cycles.volume_bounces = 1
scene.cycles.pixel_filter_type = 'GAUSSIAN'
scene.cycles.sample_clamp_indirect = 0.0
scene.view_settings.view_transform = 'Raw'
bpy.context.view_layer.update()
